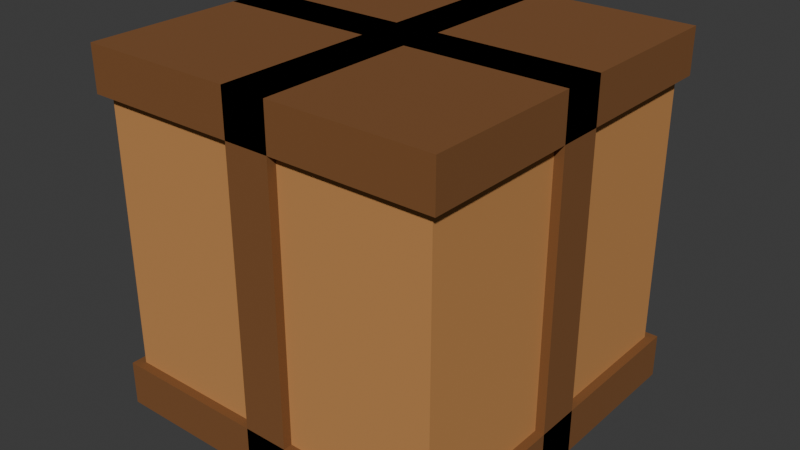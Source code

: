# Source: crate.blend  (saved by Blender 5.1.30; exported with 4.5.12 LTS)
import bpy
from mathutils import Matrix  # noqa: F401  (used for matrix-valued properties, if any)

bpy.ops.wm.read_factory_settings(use_empty=True)
scene = bpy.context.scene
scene.name = 'Scene'

# ---- collections
col_collection = bpy.data.collections.new('Collection'); scene.collection.children.link(col_collection)

# ---- materials (node trees are filled in below, after node groups)
mat_cratewood = bpy.data.materials.new('CrateWood')
mat_cratewood.diffuse_color = (0.552, 0.2542, 0.07819, 1.0)
mat_crateband = bpy.data.materials.new('CrateBand')
mat_crateband.diffuse_color = (0.2086, 0.08228, 0.02122, 1.0)

# ---- material node trees
mat_cratewood.use_nodes = True; mat_cratewood.node_tree.nodes.clear()
_N = mat_cratewood.node_tree.nodes; _L = mat_cratewood.node_tree.links
n0 = _N.new('ShaderNodeBsdfPrincipled'); n0.name = 'Principled BSDF'; n0.location = (-200, 100)
n0.inputs[0].default_value = (0.552, 0.2542, 0.07819, 1.0)
n0.inputs[2].default_value = 0.9
n1 = _N.new('ShaderNodeOutputMaterial'); n1.name = 'Material Output'; n1.location = (200, 100)
_L.new(n0.outputs[0], n1.inputs[0])
n1.is_active_output = True
mat_crateband.use_nodes = True; mat_crateband.node_tree.nodes.clear()
_N = mat_crateband.node_tree.nodes; _L = mat_crateband.node_tree.links
n0 = _N.new('ShaderNodeBsdfPrincipled'); n0.name = 'Principled BSDF'; n0.location = (-200, 100)
n0.inputs[0].default_value = (0.2086, 0.08228, 0.02122, 1.0)
n0.inputs[2].default_value = 0.9
n1 = _N.new('ShaderNodeOutputMaterial'); n1.name = 'Material Output'; n1.location = (200, 100)
_L.new(n0.outputs[0], n1.inputs[0])
n1.is_active_output = True

# ---- world
world_world = bpy.data.worlds.new('World'); scene.world = world_world
world_world.use_nodes = True; world_world.node_tree.nodes.clear()
_N = world_world.node_tree.nodes; _L = world_world.node_tree.links
n0 = _N.new('ShaderNodeOutputWorld'); n0.name = 'World Output'; n0.location = (200, 100)
n1 = _N.new('ShaderNodeBackground'); n1.name = 'Background'; n1.location = (-200, 100)
n1.inputs[0].default_value = (0.05088, 0.05088, 0.05088, 1.0)
_L.new(n1.outputs[0], n0.inputs[0])
n0.is_active_output = True
world_world.color = (0.05088, 0.05088, 0.05088)
world_world.sun_shadow_jitter_overblur = 0.0

# ---- meshes
me_crate = bpy.data.meshes.new('Crate')
me_crate.from_pydata([(-0.38, -0.38, 0.02), (-0.38, -0.38, 0.78), (-0.38, 0.38, 0.02), (-0.38, 0.38, 0.78), (0.38, -0.38, 0.02), (0.38, -0.38, 0.78), (0.38, 0.38, 0.02), (0.38, 0.38, 0.78), (-0.4, -0.4, 0.0), (-0.4, -0.4, 0.1), (-0.4, 0.4, 0.0), (-0.4, 0.4, 0.1), (0.4, -0.4, 0.0), (0.4, -0.4, 0.1), (0.4, 0.4, 0.0), (0.4, 0.4, 0.1), (-0.4, -0.4, 0.7), (-0.4, -0.4, 0.8), (-0.4, 0.4, 0.7), (-0.4, 0.4, 0.8), (0.4, -0.4, 0.7), (0.4, -0.4, 0.8), (0.4, 0.4, 0.7), (0.4, 0.4, 0.8), (-0.05, -0.4, 0.0), (-0.05, -0.4, 0.8), (-0.05, 0.4, 0.0), (-0.05, 0.4, 0.8), (0.05, -0.4, 0.0), (0.05, -0.4, 0.8), (0.05, 0.4, 0.0), (0.05, 0.4, 0.8), (-0.4, -0.05, 0.0), (-0.4, -0.05, 0.8), (-0.4, 0.05, 0.0), (-0.4, 0.05, 0.8), (0.4, -0.05, 0.0), (0.4, -0.05, 0.8), (0.4, 0.05, 0.0), (0.4, 0.05, 0.8)], [], [(0, 1, 3, 2), (2, 3, 7, 6), (6, 7, 5, 4), (4, 5, 1, 0), (2, 6, 4, 0), (7, 3, 1, 5), (8, 9, 11, 10), (10, 11, 15, 14), (14, 15, 13, 12), (12, 13, 9, 8), (10, 14, 12, 8), (15, 11, 9, 13), (16, 17, 19, 18), (18, 19, 23, 22), (22, 23, 21, 20), (20, 21, 17, 16), (18, 22, 20, 16), (23, 19, 17, 21), (24, 25, 27, 26), (26, 27, 31, 30), (30, 31, 29, 28), (28, 29, 25, 24), (26, 30, 28, 24), (31, 27, 25, 29), (32, 33, 35, 34), (34, 35, 39, 38), (38, 39, 37, 36), (36, 37, 33, 32), (34, 38, 36, 32), (39, 35, 33, 37)])
me_crate.polygons.foreach_set('material_index', [0, 0, 0, 0, 0, 0, 1, 1, 1, 1, 1, 1, 1, 1, 1, 1, 1, 1, 1, 1, 1, 1, 1, 1, 1, 1, 1, 1, 1, 1])
_uv = me_crate.uv_layers.new(name='UVMap')
_uv.uv.foreach_set('vector', [0.375, 0.0, 0.625, 0.0, 0.625, 0.25, 0.375, 0.25, 0.375, 0.25, 0.625, 0.25, 0.625, 0.5, 0.375, 0.5, 0.375, 0.5, 0.625, 0.5, 0.625, 0.75, 0.375, 0.75, 0.375, 0.75, 0.625, 0.75, 0.625, 1.0, 0.375, 1.0, 0.125, 0.5, 0.375, 0.5, 0.375, 0.75, 0.125, 0.75, 0.625, 0.5, 0.875, 0.5, 0.875, 0.75, 0.625, 0.75, 0.375, 0.0, 0.625, 0.0, 0.625, 0.25, 0.375, 0.25, 0.375, 0.25, 0.625, 0.25, 0.625, 0.5, 0.375, 0.5, 0.375, 0.5, 0.625, 0.5, 0.625, 0.75, 0.375, 0.75, 0.375, 0.75, 0.625, 0.75, 0.625, 1.0, 0.375, 1.0, 0.125, 0.5, 0.375, 0.5, 0.375, 0.75, 0.125, 0.75, 0.625, 0.5, 0.875, 0.5, 0.875, 0.75, 0.625, 0.75, 0.375, 0.0, 0.625, 0.0, 0.625, 0.25, 0.375, 0.25, 0.375, 0.25, 0.625, 0.25, 0.625, 0.5, 0.375, 0.5, 0.375, 0.5, 0.625, 0.5, 0.625, 0.75, 0.375, 0.75, 0.375, 0.75, 0.625, 0.75, 0.625, 1.0, 0.375, 1.0, 0.125, 0.5, 0.375, 0.5, 0.375, 0.75, 0.125, 0.75, 0.625, 0.5, 0.875, 0.5, 0.875, 0.75, 0.625, 0.75, 0.375, 0.0, 0.625, 0.0, 0.625, 0.25, 0.375, 0.25, 0.375, 0.25, 0.625, 0.25, 0.625, 0.5, 0.375, 0.5, 0.375, 0.5, 0.625, 0.5, 0.625, 0.75, 0.375, 0.75, 0.375, 0.75, 0.625, 0.75, 0.625, 1.0, 0.375, 1.0, 0.125, 0.5, 0.375, 0.5, 0.375, 0.75, 0.125, 0.75, 0.625, 0.5, 0.875, 0.5, 0.875, 0.75, 0.625, 0.75, 0.375, 0.0, 0.625, 0.0, 0.625, 0.25, 0.375, 0.25, 0.375, 0.25, 0.625, 0.25, 0.625, 0.5, 0.375, 0.5, 0.375, 0.5, 0.625, 0.5, 0.625, 0.75, 0.375, 0.75, 0.375, 0.75, 0.625, 0.75, 0.625, 1.0, 0.375, 1.0, 0.125, 0.5, 0.375, 0.5, 0.375, 0.75, 0.125, 0.75, 0.625, 0.5, 0.875, 0.5, 0.875, 0.75, 0.625, 0.75])
me_crate.materials.append(mat_cratewood)
me_crate.materials.append(mat_crateband)
me_crate.update()

# ---- objects
ob_crate = bpy.data.objects.new('Crate', me_crate)

# ---- transforms, parenting, visibility, modifiers, constraints
ob_crate.location = (0.0, 0.0, 0.0)

# ---- collection membership
col_collection.objects.link(ob_crate)

# ---- scene / render settings (as saved in the file)
scene.frame_start = 1; scene.frame_end = 250; scene.frame_set(1)
scene.render.engine = 'BLENDER_EEVEE_NEXT'
scene.render.bake_bias = 0.0
scene.render.bake_samples = 0
scene.cycles.sampling_pattern = 'TABULATED_SOBOL'
scene.eevee.use_volume_custom_range = False
bpy.context.view_layer.update()

# ---- added for rendering (the .blend has no active camera and no usable light): camera, sun
cam_auto = bpy.data.cameras.new('AutoCamera')
cam_auto.lens = 50.0
cam_auto.sensor_width = 36.0
cam_auto.clip_end = 1000.0
ob_auto_camera = bpy.data.objects.new('AutoCamera', cam_auto)
scene.collection.objects.link(ob_auto_camera)
ob_auto_camera.location = (1.28203, -1.53843, 1.42562)
ob_auto_camera.rotation_euler = (1.09748, -7.21219e-08, 0.694738)
scene.camera = ob_auto_camera
light_auto_sun = bpy.data.lights.new('AutoSun', 'SUN')
light_auto_sun.energy = 3.0
light_auto_sun.angle = 0.0523599
ob_auto_sun = bpy.data.objects.new('AutoSun', light_auto_sun)
scene.collection.objects.link(ob_auto_sun)
ob_auto_sun.rotation_euler = (0.872665, 0.174533, 0.523599)
bpy.context.view_layer.update()
